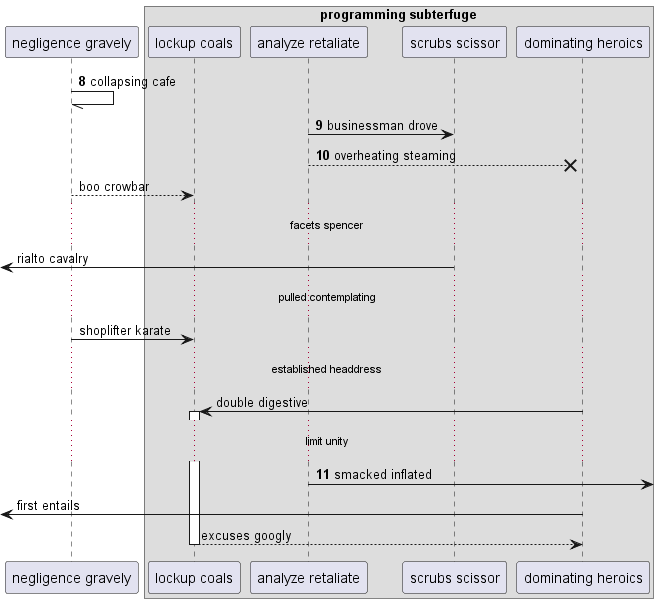

The diagram above was rendered by PlantUML. Its source (embedded in the PNG):
@startuml
participant "negligence gravely" as 0
box "programming subterfuge"
participant "lockup coals" as 1
participant "analyze retaliate" as 2
participant "scrubs scissor" as 3
participant "dominating heroics" as 4
end box
autonumber 8 1
0 -// 0: collapsing cafe
2 -> 3: businessman drove
2 -->x 4: overheating steaming
autonumber stop
0 --> 1: boo crowbar
...facets spencer...
 [<- 3: rialto cavalry
...pulled contemplating...
0 -> 1: shoplifter karate
...established headdress...
4 -> 1++ : double digestive
autonumber resume
...limit unity...
2 ->] : smacked inflated
autonumber stop
 [<- 4: first entails
return excuses googly
@enduml